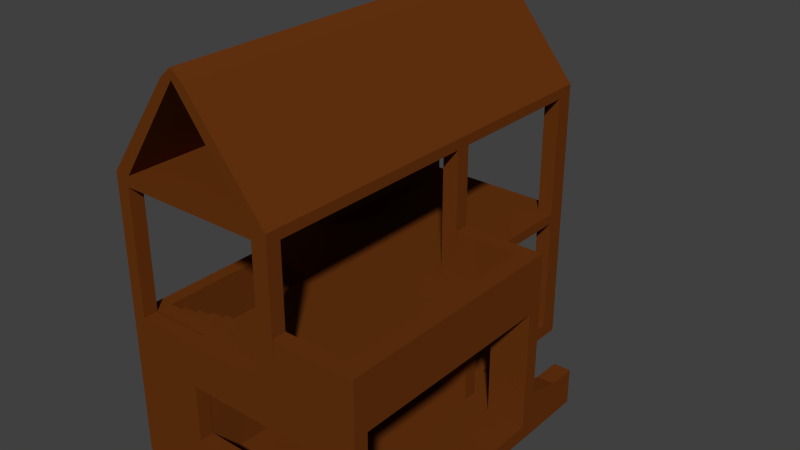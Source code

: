 # Source: house.blend  (saved by Blender 2.76.0; exported with 4.5.12 LTS)
import bpy
from mathutils import Matrix  # noqa: F401  (used for matrix-valued properties, if any)

bpy.ops.wm.read_factory_settings(use_empty=True)
scene = bpy.context.scene
scene.name = 'Scene'

# ---- collections
col_collection_1 = bpy.data.collections.new('Collection 1'); scene.collection.children.link(col_collection_1)

# ---- materials (node trees are filled in below, after node groups)
mat_material = bpy.data.materials.new('Material')
mat_material.alpha_threshold = 0.0
mat_material.use_transparent_shadow = False
mat_material.diffuse_color = (0.1376, 0.03494, 0.005638, 1.0)
mat_material.roughness = 0.5
mat_material.specular_intensity = 0.2833
mat_material.line_color = (0.0, 0.0, 0.0, 1.0)

# ---- material node trees

# ---- world
world_world = bpy.data.worlds.new('World'); scene.world = world_world
world_world.color = (0.05088, 0.05088, 0.05088)
world_world.use_sun_shadow = False
world_world.sun_shadow_jitter_overblur = 0.0
world_world.cycles.sampling_method = 'MANUAL'
world_world.cycles.sample_map_resolution = 256

# ---- meshes
me_cube_001 = bpy.data.meshes.new('Cube.001')
me_cube_001.from_pydata([(-4.484, -5.011, -1.0), (-4.484, -5.011, 4.54), (-4.484, 4.177, -1.0), (-4.484, 4.177, 4.54), (5.075, -5.011, -1.0), (5.075, -5.011, 4.54), (5.075, 4.177, -1.0), (5.075, 4.177, 4.54), (-4.484, -5.011, -0.447), (-4.484, 4.177, -0.447), (5.075, 4.177, -0.447), (5.075, -5.011, -0.447), (-4.484, -5.011, 4.142), (-4.484, 4.177, 4.142), (5.075, 4.177, 4.142), (5.075, -5.011, 4.142), (5.075, -4.474, 4.142), (5.075, -4.474, -0.447), (5.075, 3.624, -0.447), (5.075, 3.624, 4.142), (4.409, 4.177, 4.142), (4.409, 4.177, -0.447), (-3.984, 4.177, -0.447), (-3.984, 4.177, 4.142), (-4.484, 3.624, -0.447), (-4.484, 3.624, 4.142), (-4.484, -4.474, -0.447), (-4.484, -4.474, 4.142), (-3.984, -5.011, -0.447), (-3.984, -5.011, 4.142), (4.409, -5.011, -0.447), (4.409, -5.011, 4.142), (4.409, 3.624, 4.14), (4.409, -4.474, 4.14), (4.409, -4.474, -0.4454), (4.409, 3.624, -0.4454), (-3.984, 3.624, 4.14), (-3.984, 3.624, -0.4454), (-3.984, -4.474, 4.14), (-3.984, -4.474, -0.4454), (1.976, 4.177, 4.537), (1.976, 4.177, 4.142), (1.976, 4.177, -0.447), (1.976, 4.177, -1.0), (1.976, 3.624, 4.14), (1.976, 3.624, -0.4454), (1.374, 4.177, -0.447), (1.374, 3.624, -0.4454), (1.374, 4.177, 4.142), (1.374, 3.624, 4.14), (-4.484, 10.37, -0.447), (-4.484, 10.37, -1.0), (1.976, 10.37, -1.0), (-3.984, 10.37, -0.447), (-4.484, 10.37, 4.54), (-4.484, 10.37, 4.142), (-3.984, 10.37, 4.142), (1.374, 10.37, -0.447), (1.374, 10.37, 4.142), (1.976, 10.37, 4.54), (1.976, 10.37, 4.142), (1.976, 10.37, -0.447), (1.976, 9.667, -0.447), (1.374, 9.667, -0.447), (-4.484, 9.667, -0.447), (-3.984, 9.667, -0.447), (1.374, 9.667, 4.142), (1.976, 9.667, 4.142), (-3.984, 9.667, 4.142), (-4.484, 9.667, 4.142), (-4.484, -5.011, 9.567), (-4.484, 4.177, 9.567), (-3.984, -5.011, 4.537), (4.409, -5.011, 4.537), (-4.484, -5.011, 9.18), (-4.484, 4.177, 9.18), (5.075, -4.474, 4.54), (5.075, 3.624, 4.54), (1.976, -5.011, 4.537), (4.409, 4.177, 4.537), (-3.984, 4.177, 4.537), (-3.984, 4.177, 9.18), (-4.484, 3.624, 4.537), (-4.484, 3.624, 9.18), (-4.484, -4.474, 4.537), (-4.484, -4.474, 9.18), (-4.484, 3.624, 4.142), (-3.984, -5.011, 9.18), (1.374, -5.011, 9.18), (1.374, -4.474, 9.178), (4.409, -4.474, 4.537), (4.409, 3.624, 4.537), (-3.984, 3.624, 9.178), (1.374, -4.474, 4.537), (-3.984, 3.624, 4.537), (-3.984, -4.474, 9.178), (-3.984, 3.624, 9.178), (-3.984, -4.474, 4.537), (1.374, -5.011, 4.537), (-3.984, -4.474, 9.178), (1.976, 4.177, 9.567), (1.976, 4.177, 9.18), (1.374, 4.177, 4.537), (1.976, 3.624, 9.178), (1.976, 3.624, 4.537), (1.374, 3.624, 4.537), (1.976, -4.474, 4.537), (1.374, 4.177, 9.18), (1.374, 3.624, 9.178), (-4.484, 4.908, 4.537), (1.976, 5.069, 4.537), (4.409, 4.177, 4.142), (-4.484, 10.37, 9.567), (-4.484, 10.37, 9.18), (-3.984, 10.37, 9.18), (1.374, 10.37, 9.18), (1.976, 10.37, 9.567), (1.976, 10.37, 9.18), (1.374, 10.37, 4.537), (1.976, 9.667, 4.537), (-3.984, 10.37, 4.537), (-4.484, 9.667, 4.537), (1.374, 9.667, 4.537), (-4.484, 9.667, 9.18), (-3.984, 9.667, 9.18), (1.976, 9.667, 9.18), (1.374, 9.667, 9.18), (-3.984, 9.667, 4.537), (-4.484, 6.262, 9.18), (-4.484, 6.262, 8.061), (-4.484, 6.262, 6.099), (-4.484, 7.84, 6.099), (-3.984, 7.84, 9.18), (-4.484, 7.84, 8.061), (-3.984, 7.84, 8.061), (-3.984, 7.84, 6.099), (-3.984, 6.262, 6.099), (-3.984, 6.262, 8.061), (-1.743, -4.489, 4.14), (-1.724, -4.473, 2.884), (-1.724, -4.473, 0.746), (3.055, -4.473, 0.746), (-1.556, -5.011, 4.142), (3.055, -4.473, 2.884), (-1.724, -5.012, 2.884), (3.055, -5.012, 2.884), (3.055, -5.012, 0.746), (-1.724, -5.012, 0.746), (5.075, 5.474, -0.447), (5.075, 5.474, -1.0), (4.409, 5.474, -0.447), (1.976, 5.474, -0.447), (1.976, 5.474, -1.0), (4.409, 5.474, -1.0), (5.075, 6.564, -0.447), (5.075, 6.564, -1.0), (4.409, 6.564, -0.447), (4.409, 6.564, -1.0), (5.075, 4.177, 0.7662), (4.409, 4.177, 0.7662), (5.075, 5.474, 0.3832), (4.409, 5.474, 0.3832), (5.075, 6.564, 0.3832), (4.409, 6.564, 0.3832), (4.409, 5.474, -0.6356), (1.976, 5.474, -0.631), (4.409, 6.054, -1.0), (1.976, 6.054, -1.0), (1.976, 6.054, -0.631), (4.409, 6.054, -0.6356), (4.409, 6.054, -0.801), (1.976, 6.054, -0.801), (4.409, 6.054, -1.0), (1.976, 6.054, -1.0), (1.976, 6.054, -0.801), (4.409, 6.054, -0.801), (4.409, 6.553, -1.0), (1.976, 6.553, -1.0), (1.976, 6.553, -0.801), (4.409, 6.553, -0.801), (3.574, 4.177, -0.447), (2.57, 4.177, -0.447), (3.574, 3.624, -0.4454), (2.57, 3.624, -0.4454), (3.574, 4.177, 2.853), (2.57, 4.177, 2.853), (2.57, 3.624, 2.853), (3.574, 3.624, 2.853), (-3.984, 0.8525, 4.14), (-1.743, -4.474, 4.537), (-3.984, 2.452, 0.02473), (-3.984, 3.117, -0.4687), (-3.984, 3.117, 0.02473), (-1.743, 2.452, -0.4687), (-1.743, 2.452, 0.02473), (-1.743, 3.117, -0.4687), (-1.743, 3.117, 0.02473), (-3.984, 0.8525, 4.537), (-1.743, 0.8525, 4.14), (-3.984, 2.452, -0.4687), (-1.743, 0.8525, 4.537), (-3.984, 1.874, -0.4687), (-1.743, 1.874, 0.02473), (-1.743, 1.874, -0.4687), (-3.984, 1.297, -0.4687), (-1.743, 1.297, 0.02473), (-1.743, 1.297, -0.4687), (-3.984, 0.7189, -0.4687), (-1.743, 0.7189, 0.02473), (-1.743, 0.7189, -0.4687), (-3.984, 0.1411, -0.4687), (-1.743, 0.1411, 0.02473), (-1.743, 0.1411, -0.4687), (-3.984, -0.4367, -0.4687), (-1.743, -0.4367, 0.02473), (-1.743, -0.4367, -0.4687), (-3.984, -1.014, -0.4687), (-1.743, -1.014, 0.02473), (-1.743, -1.014, -0.4687), (-3.984, -1.592, -0.4687), (-1.743, -1.592, 0.02473), (-1.743, -1.592, -0.4687), (-3.984, -2.17, -0.4687), (-1.743, -2.17, 0.02473), (-1.743, -2.17, -0.4687), (-3.984, -2.748, -0.4687), (-1.743, -2.748, 0.02473), (-1.743, -2.748, -0.4687), (-3.984, -3.326, -0.4687), (-1.743, -3.326, 0.02473), (-1.743, -3.326, -0.4687), (-3.984, -3.903, -0.4687), (-1.743, -3.903, 0.02473), (-1.743, -3.903, -0.4687), (-3.984, -4.481, -0.4687), (-3.984, -4.481, 0.02473), (-1.743, -4.481, 0.02473), (-1.743, -4.481, -0.4687), (-1.743, 2.452, 0.399), (-3.984, 2.452, 0.399), (-1.743, 1.874, 0.399), (-3.984, 1.874, 0.399), (-1.743, 1.297, 0.399), (-1.743, 0.7189, 0.399), (-1.743, 0.1411, 0.399), (-1.743, -0.4367, 0.399), (-1.743, -1.014, 0.399), (-1.743, -1.592, 0.399), (-1.743, -2.17, 0.399), (-1.743, -2.748, 0.399), (-1.743, -3.326, 0.399), (-1.743, -3.903, 0.399), (-1.743, -4.481, 0.399), (-3.984, -4.481, 0.399), (-1.743, 1.874, 0.7734), (-3.984, 1.874, 0.7734), (-1.743, 1.297, 0.7734), (-3.984, 1.297, 0.7734), (-1.743, 0.7189, 0.7734), (-1.743, 0.1411, 0.7734), (-1.743, -0.4367, 0.7734), (-1.743, -1.014, 0.7734), (-1.743, -1.592, 0.7734), (-1.743, -2.17, 0.7734), (-1.743, -2.748, 0.7734), (-1.743, -3.326, 0.7734), (-1.743, -3.903, 0.7734), (-1.743, -4.481, 0.7734), (-3.984, -4.481, 0.7734), (-1.743, 1.297, 1.148), (-3.984, 1.297, 1.148), (-1.743, 0.7189, 1.148), (-3.984, 0.7189, 1.148), (-1.743, 0.1411, 1.148), (-1.743, -0.4367, 1.148), (-1.743, -1.014, 1.148), (-1.743, -1.592, 1.148), (-1.743, -2.17, 1.148), (-1.743, -2.748, 1.148), (-1.743, -3.326, 1.148), (-1.743, -3.903, 1.148), (-1.743, -4.481, 1.148), (-3.984, -4.481, 1.148), (-1.743, 0.7189, 1.522), (-3.984, 0.7189, 1.522), (-1.743, 0.1411, 1.522), (-3.984, 0.1411, 1.522), (-1.743, -0.4367, 1.522), (-1.743, -1.014, 1.522), (-1.743, -1.592, 1.522), (-1.743, -2.17, 1.522), (-1.743, -2.748, 1.522), (-1.743, -3.326, 1.522), (-1.743, -3.903, 1.522), (-1.743, -4.481, 1.522), (-3.984, -4.481, 1.522), (-1.743, 0.1411, 1.896), (-3.984, 0.1411, 1.896), (-1.743, -0.4367, 1.896), (-3.984, -0.4367, 1.896), (-1.743, -1.014, 1.896), (-1.743, -1.592, 1.896), (-1.743, -2.17, 1.896), (-1.743, -2.748, 1.896), (-1.743, -3.326, 1.896), (-1.743, -3.903, 1.896), (-1.743, -4.481, 1.896), (-3.984, -4.481, 1.896), (-1.743, -0.4367, 2.271), (-3.984, -0.4367, 2.271), (-1.743, -1.014, 2.271), (-3.984, -1.014, 2.271), (-1.743, -1.592, 2.271), (-1.743, -2.17, 2.271), (-1.743, -2.748, 2.271), (-1.743, -3.326, 2.271), (-1.743, -3.903, 2.271), (-1.743, -4.481, 2.271), (-3.984, -4.481, 2.271), (-1.743, -1.014, 2.645), (-3.984, -1.014, 2.645), (-1.743, -1.592, 2.645), (-3.984, -1.592, 2.645), (-1.743, -2.17, 2.645), (-1.743, -2.748, 2.645), (-1.743, -3.326, 2.645), (-1.743, -3.903, 2.645), (-1.743, -4.481, 2.645), (-3.984, -4.481, 2.645), (-1.743, -1.592, 3.019), (-3.984, -1.592, 3.019), (-1.743, -2.17, 3.019), (-3.984, -2.17, 3.019), (-1.743, -2.748, 3.019), (-1.743, -3.326, 3.019), (-1.743, -3.903, 3.019), (-1.743, -4.481, 3.019), (-3.984, -4.481, 3.019), (-1.743, -2.17, 3.394), (-3.984, -2.17, 3.394), (-1.743, -2.748, 3.394), (-3.984, -2.748, 3.394), (-1.743, -3.326, 3.394), (-1.743, -3.903, 3.394), (-1.743, -4.481, 3.394), (-3.984, -4.481, 3.394), (-1.743, -2.748, 3.768), (-3.984, -2.748, 3.768), (-1.743, -3.326, 3.768), (-3.984, -3.326, 3.768), (-1.743, -3.903, 3.768), (-1.743, -4.481, 3.768), (-3.984, -4.481, 3.768), (-1.743, -3.326, 4.142), (-3.984, -3.326, 4.142), (-1.743, -3.903, 4.142), (-3.984, -3.903, 4.142), (-1.743, -4.481, 4.142), (-3.984, -4.481, 4.142), (-1.743, -3.903, 4.537), (-3.984, -3.903, 4.537), (-1.743, -4.481, 4.537), (-3.984, -4.481, 4.537), (1.976, -5.011, 9.567), (1.976, -5.011, 9.18), (1.976, -4.474, 9.178), (5.07, -5.011, 6.198), (5.07, -4.474, 6.198), (4.404, -5.011, 6.195), (5.07, 3.624, 6.198), (5.07, 4.177, 6.198), (4.404, 3.624, 6.195), (4.404, -4.474, 6.195), (4.404, 4.177, 6.195), (1.971, 3.624, 6.195), (1.971, -4.474, 6.195), (1.971, -5.011, 6.195), (1.971, 4.177, 6.195), (1.354, 4.177, 9.567), (1.354, 10.37, 9.567), (1.354, -5.011, 9.567), (-3.897, 10.37, 9.567), (-3.897, 4.177, 9.567), (-3.897, -5.011, 9.567), (-1.863, -5.011, 13.17), (-1.863, 4.177, 13.17), (-1.43, -5.011, 13.17), (-1.43, 4.177, 13.17), (-0.9625, 4.177, 13.17), (-1.43, 10.37, 13.17), (-0.9625, 10.37, 13.17), (-1.863, 10.37, 13.17), (-0.9625, -5.011, 13.17), (-1.421, -5.011, 13.54), (-1.421, 4.177, 13.54), (-1.421, 10.37, 13.54), (-4.484, 10.37, -0.447), (-4.484, 10.37, -1.0), (1.976, 10.37, -1.0), (-3.984, 10.37, -0.447), (-4.484, 10.37, 4.54), (-4.484, 10.37, 4.142), (-3.984, 10.37, 4.142), (1.374, 10.37, -0.447), (1.374, 10.37, 4.142), (1.976, 10.37, 4.54), (1.976, 10.37, 4.142), (1.976, 10.37, -0.447), (-4.484, 10.37, 9.567), (-4.484, 10.37, 9.18), (-3.984, 10.37, 9.18), (1.374, 10.37, 9.18), (1.976, 10.37, 9.567), (1.976, 10.37, 9.18), (1.374, 10.37, 4.537), (-3.984, 10.37, 4.537), (1.354, 10.37, 9.567), (-3.897, 10.37, 9.567), (-1.43, 10.37, 13.17), (-0.9625, 10.37, 13.17), (-1.863, 10.37, 13.17)], [], [(8, 26, 24, 9, 2, 0), (6, 43, 152, 153, 149), (10, 18, 17, 11, 4, 6), (11, 30, 28, 8, 0, 4), (0, 2, 43, 6, 4), (29, 12, 8, 28), (16, 15, 11, 17), (20, 14, 10, 21), (25, 13, 9, 24), (72, 97, 99, 87), (5, 73, 31, 15), (14, 19, 18, 10), (13, 23, 22, 9), (12, 27, 26, 8), (15, 31, 30, 11), (16, 33, 32, 19), (18, 35, 34, 17), (30, 34, 39, 28), (29, 38, 138, 33, 31, 142), (22, 37, 47, 46), (20, 41, 44, 32), (26, 24, 37, 39), (21, 180, 184, 185, 181, 42, 41, 20), (38, 138, 139, 140, 141, 34, 39), (101, 107, 126, 125), (18, 19, 32, 35), (35, 182, 183, 45, 47, 37, 39, 34), (48, 41, 42, 46), (46, 63, 57, 53, 65, 22), (43, 2, 51, 52), (48, 49, 36, 23), (42, 45, 183, 182, 35, 21, 180, 181), (44, 49, 47, 45), (49, 48, 46, 47), (41, 48, 66, 67), (42, 43, 52, 61, 62), (48, 23, 68, 56, 58, 66), (69, 121, 54, 55), (119, 67, 60, 59), (62, 67, 66, 63), (23, 13, 69, 68), (2, 9, 64, 50, 51), (75, 128, 129, 130, 131, 121, 3), (42, 62, 63, 46), (9, 22, 65, 64), (61, 60, 67, 62), (53, 56, 68, 65), (65, 68, 69, 64), (64, 69, 55, 50), (63, 66, 58, 57), (71, 70, 384, 385), (98, 93, 189, 97, 72), (77, 76, 16, 19), (76, 5, 15, 16), (70, 71, 75, 83, 85, 74), (363, 380, 383, 70, 74, 87, 88, 364), (7, 77, 19, 14), (72, 1, 12, 29), (73, 78, 98, 72, 29, 142, 31), (7, 79, 373, 370), (91, 90, 372, 371), (83, 96, 95, 85), (84, 97, 197, 94, 82), (87, 99, 89, 88), (80, 81, 96, 94), (82, 94, 96, 83), (84, 85, 99, 97), (84, 82, 86, 27), (91, 104, 105, 94, 197, 200, 189, 93, 106, 90), (108, 107, 102, 105), (101, 103, 104, 40), (107, 108, 92, 81), (80, 94, 105, 102), (99, 96, 103, 365, 89), (5, 76, 367, 366), (102, 40, 110), (103, 108, 105, 104), (107, 101, 40, 102), (79, 40, 377, 373), (83, 75, 3, 82), (107, 81, 132, 124, 114, 115, 126), (3, 80, 109), (120, 114, 124, 127), (76, 77, 369, 367), (74, 85, 84, 1), (1, 84, 27, 12), (82, 3, 13, 25, 86), (87, 74, 1, 72), (40, 79, 111, 41), (79, 7, 14, 20, 111), (37, 36, 188, 38, 39), (36, 25, 27, 38, 188), (25, 24, 26, 27), (100, 101, 125, 117, 116), (81, 75, 128, 123, 124, 132), (75, 71, 112, 113, 123, 128), (40, 41, 67, 119, 110), (13, 3, 109, 121, 69), (80, 102, 110, 119, 122, 118, 120, 127, 121, 109), (59, 117, 125, 119), (119, 125, 126, 122), (122, 126, 115, 118), (80, 127, 124, 132, 134, 135, 136), (121, 123, 113, 54), (137, 136, 130, 129), (3, 121, 127, 80), (136, 135, 131, 130), (128, 123, 121, 131, 133, 129), (81, 80, 136, 137, 134, 132), (137, 129, 133, 134), (134, 133, 131, 135), (30, 31, 142, 144, 145, 146), (20, 32, 44, 41, 111), (28, 30, 146, 147, 144, 142, 29), (140, 147, 146, 141), (143, 141, 146, 145), (139, 143, 145, 144), (140, 139, 144, 147), (148, 149, 155, 154), (10, 6, 149, 148), (43, 42, 151, 165, 152), (21, 10, 158, 159), (42, 181, 180, 21, 150, 151), (165, 151, 150, 164), (157, 156, 154, 155), (153, 164, 150, 156, 157), (148, 154, 162, 160), (149, 153, 157, 155), (159, 158, 160, 161), (161, 160, 162, 163), (154, 156, 163, 162), (150, 21, 159, 161), (156, 150, 161, 163), (10, 148, 160, 158), (164, 153, 166, 170, 169), (171, 168, 169, 170), (153, 152, 167, 166), (165, 164, 169, 168), (152, 165, 168, 171, 167), (167, 171, 174, 173), (174, 175, 179, 178), (171, 170, 175, 174), (170, 166, 172, 175), (166, 167, 173, 172), (177, 178, 179, 176), (173, 174, 178, 177), (175, 172, 176, 179), (172, 173, 177, 176), (22, 23, 36, 37), (185, 184, 187, 186), (185, 186, 183, 181), (25, 36, 188, 38, 27, 86), (184, 180, 182, 187), (38, 97, 189, 138), (16, 17, 34, 33), (138, 33, 34, 141, 143, 139), (32, 44, 45, 183, 186, 187, 182, 35), (200, 198, 138, 189), (200, 197, 188, 198), (33, 138, 198, 188, 36, 49, 44, 32), (192, 196, 195, 191), (196, 194, 193, 195), (199, 191, 195, 193), (194, 196, 192, 190), (201, 203, 206, 204), (193, 194, 202, 203), (199, 193, 203, 201), (206, 205, 208, 209), (203, 202, 205, 206), (220, 217, 246, 247), (235, 236, 252, 253), (204, 206, 209, 207), (210, 212, 215, 213), (207, 209, 212, 210), (209, 208, 211, 212), (214, 211, 244, 245), (212, 211, 214, 215), (217, 214, 245, 246), (213, 215, 218, 216), (215, 214, 217, 218), (219, 221, 224, 222), (216, 218, 221, 219), (218, 217, 220, 221), (221, 220, 223, 224), (222, 224, 227, 225), (224, 223, 226, 227), (228, 230, 233, 231), (225, 227, 230, 228), (227, 226, 229, 230), (211, 208, 243, 244), (230, 229, 232, 233), (205, 202, 240, 242), (236, 235, 234, 237), (231, 233, 237, 234), (233, 232, 236, 237), (238, 239, 241, 240), (246, 245, 260, 261), (251, 250, 265, 266), (240, 241, 255, 254), (248, 247, 262, 263), (243, 242, 256, 258), (250, 249, 264, 265), (226, 223, 248, 249), (223, 220, 247, 248), (236, 232, 251, 252), (232, 229, 250, 251), (229, 226, 249, 250), (202, 194, 238, 240), (208, 205, 242, 243), (194, 190, 239, 238), (254, 255, 257, 256), (264, 263, 277, 278), (259, 258, 271, 273), (268, 267, 281, 282), (256, 257, 270, 269), (261, 260, 274, 275), (266, 265, 279, 280), (253, 252, 267, 268), (244, 243, 258, 259), (249, 248, 263, 264), (242, 240, 254, 256), (247, 246, 261, 262), (252, 251, 266, 267), (245, 244, 259, 260), (273, 271, 283, 285), (269, 270, 272, 271), (282, 281, 294, 295), (275, 274, 287, 288), (280, 279, 292, 293), (262, 261, 275, 276), (267, 266, 280, 281), (260, 259, 273, 274), (265, 264, 278, 279), (258, 256, 269, 271), (263, 262, 276, 277), (283, 284, 286, 285), (292, 291, 303, 304), (287, 285, 296, 298), (294, 293, 305, 306), (289, 288, 300, 301), (278, 277, 290, 291), (276, 275, 288, 289), (281, 280, 293, 294), (274, 273, 285, 287), (271, 272, 284, 283), (279, 278, 291, 292), (277, 276, 289, 290), (304, 303, 314, 315), (296, 297, 299, 298), (306, 305, 316, 317), (301, 300, 310, 312), (298, 299, 309, 308), (290, 289, 301, 302), (293, 292, 304, 305), (285, 286, 297, 296), (288, 287, 298, 300), (295, 294, 306, 307), (291, 290, 302, 303), (308, 309, 311, 310), (314, 313, 323, 324), (318, 317, 327, 328), (316, 315, 325, 326), (302, 301, 312, 313), (305, 304, 315, 316), (300, 298, 308, 310), (307, 306, 317, 318), (303, 302, 313, 314), (319, 320, 322, 321), (328, 327, 336, 337), (324, 323, 331, 333), (325, 324, 333, 334), (323, 321, 329, 331), (312, 310, 319, 321), (317, 316, 326, 327), (315, 314, 324, 325), (313, 312, 321, 323), (310, 311, 320, 319), (336, 335, 343, 344), (329, 330, 332, 331), (331, 332, 339, 338), (335, 334, 342, 343), (326, 325, 334, 335), (327, 326, 335, 336), (321, 322, 330, 329), (338, 339, 341, 340), (340, 341, 347, 346), (344, 343, 350, 351), (334, 333, 340, 342), (333, 331, 338, 340), (337, 336, 344, 345), (346, 347, 349, 348), (350, 348, 353, 355), (352, 351, 357, 358), (345, 344, 351, 352), (343, 342, 348, 350), (342, 340, 346, 348), (353, 354, 356, 355), (348, 349, 354, 353), (351, 350, 355, 357), (359, 360, 362, 361), (355, 356, 360, 359), (357, 355, 359, 361), (358, 357, 361, 362), (188, 197, 360, 356), (101, 100, 363, 364, 365, 103), (88, 98, 78, 364), (364, 78, 106, 365), (365, 106, 93, 89), (89, 93, 98, 88), (369, 371, 372, 367), (369, 370, 373, 371), (367, 372, 368, 366), (377, 374, 371, 373), (368, 372, 375, 376), (90, 106, 375, 372), (77, 7, 370, 369), (106, 78, 376, 375), (104, 91, 371, 374), (73, 5, 366, 368), (40, 104, 374, 377), (78, 73, 368, 376), (382, 378, 379, 381), (380, 378, 382, 383), (392, 388, 394, 393), (386, 392, 393), (100, 116, 390, 388), (379, 378, 387, 389), (70, 383, 386, 384), (363, 100, 388, 392), (112, 71, 385, 391), (382, 381, 389, 387), (389, 387, 394, 395), (385, 384, 393, 394), (389, 391, 395), (378, 380, 386, 387), (380, 363, 392, 386), (391, 385, 394, 395), (388, 390, 395, 394), (386, 387, 394, 393), (390, 389, 395), (384, 386, 393), (383, 382, 387, 386), (409, 408, 417, 416, 412, 413, 411, 410), (414, 405, 406, 404), (396, 399, 403, 407, 398, 397), (396, 401, 402, 399), (403, 404, 406, 407), (400, 415, 402, 401), (415, 414, 404, 402), (400, 409, 410, 415), (414, 411, 413, 405), (412, 416, 418, 419), (417, 408, 420, 418)])
_uv = me_cube_001.uv_layers.new(name='UVMap')
_uv.uv.foreach_set('vector', [0.3083, 0.9262, 0.3431, 0.9263, 0.8946, 0.9297, 0.9309, 0.9314, 0.9309, 0.9886, 0.3082, 0.9835, 0.0, 0.0, 0.0, 0.0, 0.0, 0.0, 0.0, 0.0, 0.0, 0.0, 0.7937, 0.04784, 0.746, 0.04784, 0.04646, 0.04784, 7.967e-05, 0.04784, 7.971e-05, 8.066e-05, 0.7937, 7.93e-05, 0.6746, 0.0391, 0.6275, 0.0391, 0.03533, 0.0391, 8.421e-05, 0.0391, 8.4e-05, 8.471e-05, 0.6746, 8.212e-05, 0.0, 0.0, 0.0, 0.0, 0.0, 0.0, 0.0, 0.0, 0.0, 0.0, 0.03533, 0.3629, 8.555e-05, 0.3629, 8.421e-05, 0.0391, 0.03533, 0.0391, 0.04645, 0.4442, 7.884e-05, 0.4442, 7.967e-05, 0.04784, 0.04646, 0.04784, 0.6173, 0.6532, 0.6173, 0.7965, 0.0001136, 0.7965, 0.0001134, 0.6532, 0.8946, 0.4351, 0.9309, 0.4351, 0.9309, 0.9314, 0.8946, 0.9297, 0.0, 0.0, 0.0, 0.0, 0.0, 0.0, 0.0, 0.0, 0.6746, 0.391, 0.6275, 0.3908, 0.6275, 0.3629, 0.6746, 0.3629, 0.7937, 0.4442, 0.746, 0.4442, 0.746, 0.04784, 0.7937, 0.04784, 0.0, 0.0, 0.0, 0.0, 0.0, 0.0, 0.0, 0.0, 0.3088, 0.4351, 0.3442, 0.4351, 0.3431, 0.9263, 0.3083, 0.9262, 0.6746, 0.3629, 0.6275, 0.3629, 0.6275, 0.0391, 0.6746, 0.0391, 0.0, 0.0, 0.0, 0.0, 0.0, 0.0, 0.0, 0.0, 0.6879, 0.9839, 0.6373, 0.9839, 0.6373, 8.306e-05, 0.6879, 8.306e-05, 0.0, 0.0, 0.0, 0.0, 0.0, 0.0, 0.0, 0.0, 0.0, 0.0, 0.0, 0.0, 0.0, 0.0, 0.0, 0.0, 0.0, 0.0, 0.0, 0.0, 0.4967, 0.918, 0.4967, 0.9999, 7.05e-05, 0.9999, 7.055e-05, 0.918, 0.0, 0.0, 0.0, 0.0, 0.0, 0.0, 0.0, 0.0, 0.0, 0.0, 0.0, 0.0, 0.0, 0.0, 0.0, 0.0, 0.0001134, 0.6532, 0.000113, 0.4735, 0.444, 0.4735, 0.444, 0.2574, 0.0001135, 0.2574, 0.0001133, 0.1296, 0.6173, 0.1296, 0.6173, 0.6532, 0.00026, 0.9999, 0.0002453, 0.7525, 0.1389, 0.7504, 0.3749, 0.7504, 0.3749, 0.223, 0.5063, 0.07361, 0.5064, 0.9999, 0.04456, 0.9594, 0.04456, 0.911, 0.4863, 0.911, 0.4863, 0.9594, 0.801, 0.006885, 0.801, 0.9999, 0.6568, 0.9995, 0.6568, 0.00724, 0.6373, 0.9839, 0.5739, 0.9839, 0.0001672, 0.9999, 0.0001032, 0.9959, 8.293e-05, 0.9919, 8.596e-05, 0.9839, 8.603e-05, 8.293e-05, 0.6373, 8.306e-05, 0.6173, 0.000113, 0.6173, 0.1296, 0.0001133, 0.1296, 0.000113, 0.0001162, 7.055e-05, 0.918, 7.047e-05, 0.1038, 7.05e-05, 7.058e-05, 0.4967, 7.047e-05, 0.4967, 0.1038, 0.4967, 0.918, 0.0, 0.0, 0.0, 0.0, 0.0, 0.0, 0.0, 0.0, 0.0, 0.0, 0.0, 0.0, 0.0, 0.0, 0.0, 0.0, 4.764e-05, 0.227, 4.764e-05, 4.776e-05, 0.2441, 4.77e-05, 0.6568, 4.765e-05, 1.0, 4.764e-05, 1.0, 0.227, 0.6568, 0.227, 0.2441, 0.227, 0.1303, 0.9995, 8.949e-05, 0.9995, 0.0001094, 0.007227, 0.1303, 0.007229, 0.0, 0.0, 0.0, 0.0, 0.0, 0.0, 0.0, 0.0, 0.0, 0.0, 0.0, 0.0, 0.0, 0.0, 0.0, 0.0, 0.0, 0.0, 0.0, 0.0, 0.0, 0.0, 0.0, 0.0, 0.0, 0.0, 0.0, 0.0, 0.0, 0.0, 0.0, 0.0, 0.0, 0.0, 0.0, 0.0, 0.0, 0.0, 0.8869, 0.06439, 0.8869, 0.0006158, 0.9999, 9.459e-05, 0.9999, 0.06439, 0.0, 0.0, 0.0, 0.0, 0.0, 0.0, 0.0, 0.0, 0.0, 0.0, 0.0, 0.0, 0.0, 0.0, 0.0, 0.0, 0.0, 0.0, 0.0, 0.0, 0.0, 0.0, 0.0, 0.0, 9.836e-05, 0.8949, 9.851e-05, 0.8056, 0.8869, 0.8056, 0.9999, 0.8056, 0.9999, 0.8949, 0.08198, 8.297e-05, 0.3913, 8.297e-05, 0.3913, 0.166, 0.3913, 0.4569, 0.6253, 0.4569, 0.8962, 0.6886, 0.08198, 0.6881, 9.786e-05, 0.918, 9.786e-05, 0.1039, 0.08934, 0.1039, 0.08935, 0.918, 0.958, 0.918, 0.8839, 0.918, 0.8839, 0.1039, 0.958, 0.1039, 0.0, 0.0, 0.0, 0.0, 0.0, 0.0, 0.0, 0.0, 0.0, 0.0, 0.0, 0.0, 0.0, 0.0, 0.0, 0.0, 0.0, 0.0, 0.0, 0.0, 0.0, 0.0, 0.0, 0.0, 0.8869, 0.8056, 0.8869, 0.06439, 0.9999, 0.06439, 0.9999, 0.8056, 0.0, 0.0, 0.0, 0.0, 0.0, 0.0, 0.0, 0.0, 0.5975, 0.5922, 0.0001088, 0.5922, 0.0001088, 0.3026, 0.5975, 0.3026, 7.603e-05, 0.1974, 0.03498, 0.1974, 0.03499, 0.4, 0.03499, 0.5458, 7.703e-05, 0.5458, 0.746, 0.4786, 0.04645, 0.4786, 0.04645, 0.4442, 0.746, 0.4442, 0.04645, 0.4786, 7.884e-05, 0.4786, 7.884e-05, 0.4442, 0.04645, 0.4442, 0.9943, 6.471e-05, 0.9961, 0.2914, 0.9881, 0.2916, 0.9878, 0.2803, 0.9827, 0.1138, 0.982, 0.0001386, 0.4559, 0.7457, 0.412, 0.7457, 0.04148, 0.7457, 8.32e-05, 0.7457, 8.313e-05, 0.7184, 0.03532, 0.7184, 0.4134, 0.7184, 0.4559, 0.7184, 0.7937, 0.4786, 0.746, 0.4786, 0.746, 0.4442, 0.7937, 0.4442, 0.03533, 0.3908, 8.569e-05, 0.391, 8.555e-05, 0.3629, 0.03533, 0.3629, 0.6275, 0.3908, 0.4559, 0.3908, 0.4134, 0.3908, 0.03533, 0.3908, 0.03533, 0.3629, 0.2067, 0.3629, 0.6275, 0.3629, 0.6708, 0.7966, 0.6705, 0.6529, 0.8941, 0.654, 0.8941, 0.7976, 0.8123, 0.1285, 0.1877, 0.1285, 0.1877, 0.000581, 0.8123, 0.0005811, 0.6517, 0.9597, 0.6517, 0.9999, 0.0001249, 0.9999, 0.0001249, 0.9597, 0.03498, 0.5783, 0.03498, 0.5458, 0.3813, 0.5458, 0.5616, 0.5458, 0.5616, 0.5783, 0.0001249, 0.000125, 0.04332, 0.0001249, 0.04332, 0.4312, 0.0001253, 0.4312, 0.08198, 8.297e-05, 0.08198, 0.6886, 8.297e-05, 0.6884, 8.301e-05, 8.297e-05, 0.000378, 3.285e-05, 0.1079, 7.013e-05, 0.1076, 0.9996, 3.285e-05, 1.0, 0.1076, 3.28e-05, 0.1076, 1.0, 3.285e-05, 0.9996, 3.28e-05, 3.28e-05, 0.3437, 0.3922, 0.8946, 0.3922, 0.8946, 0.4351, 0.3442, 0.4351, 0.5615, 7.603e-05, 0.5616, 0.1583, 0.5616, 0.1974, 0.5616, 0.5458, 0.3813, 0.5458, 0.3813, 0.4, 0.03499, 0.4, 0.03498, 0.1974, 0.03498, 0.1583, 0.03498, 7.712e-05, 0.119, 0.9996, 4.985e-05, 1.0, 4.985e-05, 4.985e-05, 0.119, 4.985e-05, 0.0, 0.0, 0.0, 0.0, 0.0, 0.0, 0.0, 0.0, 0.04456, 0.911, 0.0001249, 0.911, 0.0001251, 0.4799, 0.04456, 0.4799, 0.5975, 0.5458, 0.5616, 0.5458, 0.5616, 0.1974, 0.5975, 0.1974, 0.04332, 0.0001249, 0.6949, 0.0001249, 0.6949, 0.4797, 0.04332, 0.4797, 0.04332, 0.4312, 7.884e-05, 0.4786, 0.04645, 0.4786, 0.04645, 0.6218, 7.893e-05, 0.6218, 0.5975, 0.1974, 0.5975, 0.1583, 0.6555, 0.1583, 0.2486, 0.9996, 0.119, 0.9996, 0.119, 4.985e-05, 0.2486, 4.985e-05, 0.8484, 0.1234, 0.8484, 0.253, 0.2235, 0.253, 0.2235, 0.1234, 0.6705, 0.6529, 0.6736, 0.1279, 0.8968, 0.1298, 0.8941, 0.654, 8.297e-05, 8.301e-05, 0.08198, 8.297e-05, 0.08198, 0.6881, 8.311e-05, 0.6886, 0.04456, 0.911, 0.04456, 0.4799, 0.3393, 0.4799, 0.4863, 0.4799, 0.5426, 0.4799, 0.5426, 0.911, 0.4863, 0.911, 0.0, 0.0, 0.0, 0.0, 0.0, 0.0, 0.9999, 8.297e-05, 0.9999, 0.6886, 0.8962, 0.6886, 0.8962, 8.304e-05, 0.04645, 0.4786, 0.746, 0.4786, 0.746, 0.6218, 0.04645, 0.6218, 0.982, 0.0001386, 0.9827, 0.1138, 6.471e-05, 0.1197, 6.478e-05, 0.006038, 0.3082, 0.3922, 0.3437, 0.3922, 0.3442, 0.4351, 0.3088, 0.4351, 0.8946, 0.3922, 0.9309, 0.3922, 0.9309, 0.4351, 0.8946, 0.4351, 0.8946, 0.4351, 0.03532, 0.7184, 8.313e-05, 0.7184, 8.212e-05, 0.391, 0.03532, 0.3908, 0.6736, 0.1279, 0.6705, 0.6529, 0.6173, 0.6517, 0.6205, 0.1271, 0.6705, 0.6529, 0.6708, 0.7966, 0.6173, 0.7965, 0.6173, 0.6532, 0.6173, 0.6517, 0.9361, 0.0002798, 0.9361, 0.5303, 0.6157, 0.5303, 8.869e-05, 0.5303, 8.897e-05, 0.00028, 0.0, 0.0, 0.0, 0.0, 0.0, 0.0, 0.0, 0.0, 0.0, 0.0, 0.8946, 0.4351, 0.8946, 0.9297, 0.3431, 0.9263, 0.3442, 0.4351, 0.0, 0.0, 0.0, 0.0, 0.0, 0.0, 0.0, 0.0, 0.0, 0.0, 0.0, 0.0, 0.0, 0.0, 0.0, 0.0, 0.0, 0.0, 0.0, 0.0, 0.0, 0.0, 0.9881, 0.2916, 0.9961, 0.2914, 0.9999, 0.4186, 0.992, 0.4189, 0.9915, 0.4045, 0.9894, 0.3345, 0.0, 0.0, 0.0, 0.0, 0.0, 0.0, 0.0, 0.0, 0.0, 0.0, 9.474e-05, 0.06439, 9.459e-05, 9.466e-05, 0.1182, 0.0006156, 0.8869, 0.0006158, 0.8869, 0.06439, 0.5975, 0.5458, 0.5975, 0.1974, 0.6555, 0.1583, 0.9544, 0.1583, 0.9544, 0.1974, 0.9999, 0.1974, 0.9999, 0.5458, 0.9544, 0.5458, 0.9544, 0.5783, 0.645, 0.5783, 0.0, 0.0, 0.0, 0.0, 0.0, 0.0, 0.0, 0.0, 0.0, 0.0, 0.0, 0.0, 0.0, 0.0, 0.0, 0.0, 0.0, 0.0, 0.0, 0.0, 0.0, 0.0, 0.0, 0.0, 0.08198, 8.297e-05, 0.8962, 8.304e-05, 0.8962, 0.6886, 0.6253, 0.6886, 0.6253, 0.5227, 0.6253, 0.2318, 0.3913, 0.2318, 0.8962, 0.6886, 0.8962, 8.308e-05, 0.9999, 8.304e-05, 0.9999, 0.6881, 3.133e-05, 0.6916, 3.133e-05, 0.3084, 0.09762, 0.3084, 0.09762, 0.6916, 0.0, 0.0, 0.0, 0.0, 0.0, 0.0, 0.0, 0.0, 3.133e-05, 0.3084, 3.124e-05, 3.124e-05, 0.09762, 3.124e-05, 0.09762, 0.3084, 0.3913, 8.297e-05, 0.8962, 8.308e-05, 0.8962, 0.6886, 0.6253, 0.4569, 0.6253, 0.166, 0.3913, 0.166, 0.08198, 0.6886, 0.08198, 8.297e-05, 0.3913, 0.2318, 0.3913, 0.5227, 0.6253, 0.5227, 0.6253, 0.6886, 3.133e-05, 0.6916, 0.09762, 0.6916, 0.09762, 1.0, 3.133e-05, 1.0, 0.2547, 0.9999, 5.095e-05, 0.9999, 5.046e-05, 5.046e-05, 0.2547, 5.046e-05, 0.6275, 0.0391, 0.6275, 0.3629, 0.2067, 0.3629, 0.1948, 0.2741, 0.532, 0.2741, 0.532, 0.1233, 0.0, 0.0, 0.0, 0.0, 0.0, 0.0, 0.0, 0.0, 0.0, 0.0, 0.03533, 0.0391, 0.6275, 0.0391, 0.532, 0.1233, 0.1948, 0.1233, 0.1948, 0.2741, 0.2067, 0.3629, 0.03533, 0.3629, 0.0, 0.0, 0.0, 0.0, 0.0, 0.0, 0.0, 0.0, 0.0, 0.0, 0.0, 0.0, 0.0, 0.0, 0.0, 0.0, 0.0, 0.0, 0.0, 0.0, 0.0, 0.0, 0.0, 0.0, 0.0, 0.0, 0.0, 0.0, 0.0, 0.0, 0.0, 0.0, 0.9058, 0.04784, 0.9058, 7.905e-05, 0.9999, 7.884e-05, 0.9999, 0.04784, 0.7937, 0.04784, 0.7937, 7.93e-05, 0.9058, 7.905e-05, 0.9058, 0.04784, 0.0, 0.0, 0.0, 0.0, 0.0, 0.0, 0.0, 0.0, 0.0, 0.0, 0.0, 0.0, 0.0, 0.0, 0.0, 0.0, 0.0, 0.0, 0.0001671, 0.0001672, 0.2442, 0.0001672, 0.6568, 0.0001671, 0.9998, 0.0001671, 0.9998, 0.5334, 0.0001672, 0.5334, 8.286e-05, 0.1576, 8.286e-05, 0.08205, 0.9999, 0.08205, 0.9999, 0.1595, 0.09179, 0.5099, 0.09179, 0.586, 0.0001046, 0.586, 0.0001046, 0.5099, 0.0, 0.0, 0.0, 0.0, 0.0, 0.0, 0.0, 0.0, 0.0, 0.0, 0.9058, 0.04784, 0.9999, 0.04784, 0.9999, 0.1196, 0.9058, 0.1196, 0.0, 0.0, 0.0, 0.0, 0.0, 0.0, 0.0, 0.0, 5.222e-05, 0.2728, 5.222e-05, 5.222e-05, 0.5539, 5.222e-05, 0.5539, 0.2728, 0.5539, 0.2728, 0.5539, 5.222e-05, 0.9999, 5.222e-05, 0.9999, 0.2728, 0.0001046, 0.586, 0.09179, 0.586, 0.09179, 0.7002, 0.0001046, 0.7002, 0.0, 0.0, 0.0, 0.0, 0.0, 0.0, 0.0, 0.0, 0.0, 0.0, 0.0, 0.0, 0.0, 0.0, 0.0, 0.0, 0.7937, 0.04784, 0.9058, 0.04784, 0.9058, 0.1196, 0.7937, 0.1526, 0.0, 0.0, 0.0, 0.0, 0.0, 0.0, 0.0, 0.0, 0.0, 0.0, 8.286e-05, 0.2295, 8.286e-05, 0.1597, 0.9999, 0.1616, 0.9999, 0.2295, 0.0, 0.0, 0.0, 0.0, 0.0, 0.0, 0.0, 0.0, 0.0001671, 0.5338, 0.9998, 0.5338, 0.9998, 0.7717, 0.0001672, 0.7717, 0.0, 0.0, 0.0, 0.0, 0.0, 0.0, 0.0, 0.0, 0.0, 0.0, 0.0, 0.0, 0.0, 0.0, 0.0, 0.0, 0.0, 0.0, 0.0001671, 0.7721, 0.9998, 0.7721, 0.9998, 0.9773, 0.0001671, 0.9773, 0.0, 0.0, 0.0, 0.0, 0.0, 0.0, 0.0, 0.0, 0.0, 0.0, 0.0, 0.0, 0.0, 0.0, 0.0, 0.0, 0.0, 0.0, 0.0, 0.0, 0.0, 0.0, 0.0, 0.0, 8.286e-05, 0.08188, 8.286e-05, 8.286e-05, 0.9999, 8.315e-05, 0.9999, 0.08188, 0.0, 0.0, 0.0, 0.0, 0.0, 0.0, 0.0, 0.0, 0.0, 0.0, 0.0, 0.0, 0.0, 0.0, 0.0, 0.0, 0.0, 0.0, 0.0, 0.0, 0.0, 0.0, 0.0, 0.0, 0.9999, 8.869e-05, 0.9999, 0.5305, 0.9361, 0.5303, 0.9361, 0.0002798, 0.0, 0.0, 0.0, 0.0, 0.0, 0.0, 0.0, 0.0, 0.0, 0.0, 0.0, 0.0, 0.0, 0.0, 0.0, 0.0, 0.0, 0.0, 0.0, 0.0, 0.0, 0.0, 0.0, 0.0, 0.0, 0.0, 0.0, 0.0, 0.0, 0.0, 0.0, 0.0, 0.0, 0.0, 0.0, 0.0, 0.0, 0.0, 0.0, 0.0, 0.0, 0.0, 0.0, 0.0, 7.116e-05, 7.121e-05, 0.5065, 7.116e-05, 0.5063, 0.07361, 0.0002537, 0.07361, 0.0002453, 0.7525, 0.0002537, 0.07361, 0.5063, 0.07361, 0.3749, 0.223, 0.1389, 0.223, 0.1389, 0.7504, 0.6568, 0.9995, 0.1303, 0.9995, 0.1303, 0.007229, 0.3935, 0.0003434, 0.4086, 8.949e-05, 0.4087, 0.004683, 0.3936, 0.004937, 0.6568, 0.00724, 0.0, 0.0, 0.0, 0.0, 0.0, 0.0, 0.0, 0.0, 0.0, 0.0, 0.0, 0.0, 0.0, 0.0, 0.0, 0.0, 0.0, 0.0, 0.0, 0.0, 0.0, 0.0, 0.0, 0.0, 0.0, 0.0, 0.0, 0.0, 0.0, 0.0, 0.0, 0.0, 0.0002689, 0.0002689, 0.4997, 0.0002689, 0.4997, 0.1102, 0.0002689, 0.1102, 0.9999, 0.06501, 0.9125, 0.06501, 0.9125, 7.789e-05, 0.9999, 7.789e-05, 0.0, 0.0, 0.0, 0.0, 0.0, 0.0, 0.0, 0.0, 0.4997, 0.0003314, 0.4997, 0.1484, 0.0003314, 0.1484, 0.0003314, 0.0003314, 0.0, 0.0, 0.0, 0.0, 0.0, 0.0, 0.0, 0.0, 0.9125, 7.789e-05, 0.9125, 0.06501, 0.8364, 0.06501, 0.8364, 7.789e-05, 0.0, 0.0, 0.0, 0.0, 0.0, 0.0, 0.0, 0.0, 0.7604, 7.789e-05, 0.7604, 0.06501, 0.6844, 0.06501, 0.6844, 7.792e-05, 0.8364, 7.789e-05, 0.8364, 0.06501, 0.7604, 0.06501, 0.7604, 7.789e-05, 0.3802, 0.06501, 0.4563, 0.06501, 0.4563, 0.1143, 0.3802, 0.1143, 0.0, 0.0, 0.0, 0.0, 0.0, 0.0, 0.0, 0.0, 0.0, 0.0, 0.0, 0.0, 0.0, 0.0, 0.0, 0.0, 0.0, 0.0, 0.0, 0.0, 0.0, 0.0, 0.0, 0.0, 0.0, 0.0, 0.0, 0.0, 0.0, 0.0, 0.0, 0.0, 0.6844, 7.792e-05, 0.6844, 0.06501, 0.6083, 0.06501, 0.6083, 7.792e-05, 0.5323, 0.06501, 0.6083, 0.06501, 0.6083, 0.1143, 0.5323, 0.1143, 0.6083, 7.792e-05, 0.6083, 0.06501, 0.5323, 0.06501, 0.5323, 7.795e-05, 0.4563, 0.06501, 0.5323, 0.06501, 0.5323, 0.1143, 0.4563, 0.1143, 0.0, 0.0, 0.0, 0.0, 0.0, 0.0, 0.0, 0.0, 0.5323, 7.795e-05, 0.5323, 0.06501, 0.4563, 0.06501, 0.4563, 7.795e-05, 0.0, 0.0, 0.0, 0.0, 0.0, 0.0, 0.0, 0.0, 0.0, 0.0, 0.0, 0.0, 0.0, 0.0, 0.0, 0.0, 0.4563, 7.795e-05, 0.4563, 0.06501, 0.3802, 0.06501, 0.3802, 7.798e-05, 0.3802, 7.798e-05, 0.3802, 0.06501, 0.3042, 0.06501, 0.3042, 7.798e-05, 0.0, 0.0, 0.0, 0.0, 0.0, 0.0, 0.0, 0.0, 0.3042, 7.798e-05, 0.3042, 0.06501, 0.2282, 0.06501, 0.2282, 7.798e-05, 0.0, 0.0, 0.0, 0.0, 0.0, 0.0, 0.0, 0.0, 0.0, 0.0, 0.0, 0.0, 0.0, 0.0, 0.0, 0.0, 0.2282, 7.798e-05, 0.2282, 0.06501, 0.1521, 0.06501, 0.1521, 7.798e-05, 0.6083, 0.06501, 0.6844, 0.06501, 0.6844, 0.1143, 0.6083, 0.1143, 0.1521, 7.798e-05, 0.1521, 0.06501, 0.07611, 0.06501, 0.07611, 7.795e-05, 0.7604, 0.06501, 0.8364, 0.06501, 0.8364, 0.1143, 0.7604, 0.1143, 0.0, 0.0, 0.0, 0.0, 0.0, 0.0, 0.0, 0.0, 0.0, 0.0, 0.0, 0.0, 0.0, 0.0, 0.0, 0.0, 0.07611, 7.795e-05, 0.07611, 0.06501, 7.801e-05, 0.06501, 7.808e-05, 7.789e-05, 0.4997, 0.5364, 0.0003314, 0.5364, 0.0003314, 0.4077, 0.4997, 0.4077, 0.4563, 0.1143, 0.5323, 0.1143, 0.5323, 0.1635, 0.4563, 0.1635, 0.07611, 0.1143, 0.1521, 0.1143, 0.1521, 0.1635, 0.07611, 0.1635, 0.4997, 0.6183, 0.0002689, 0.6183, 0.0002689, 0.5349, 0.4997, 0.5349, 0.3042, 0.1143, 0.3802, 0.1143, 0.3802, 0.1635, 0.3042, 0.1635, 0.6844, 0.1143, 0.7604, 0.1143, 0.7604, 0.1635, 0.6844, 0.1635, 0.1521, 0.1143, 0.2282, 0.1143, 0.2282, 0.1635, 0.1521, 0.1635, 0.2282, 0.06501, 0.3042, 0.06501, 0.3042, 0.1143, 0.2282, 0.1143, 0.3042, 0.06501, 0.3802, 0.06501, 0.3802, 0.1143, 0.3042, 0.1143, 7.801e-05, 0.06501, 0.07611, 0.06501, 0.07611, 0.1143, 7.801e-05, 0.1143, 0.07611, 0.06501, 0.1521, 0.06501, 0.1521, 0.1143, 0.07611, 0.1143, 0.1521, 0.06501, 0.2282, 0.06501, 0.2282, 0.1143, 0.1521, 0.1143, 0.8364, 0.06501, 0.9125, 0.06501, 0.9125, 0.1143, 0.8364, 0.1143, 0.6844, 0.06501, 0.7604, 0.06501, 0.7604, 0.1143, 0.6844, 0.1143, 0.4997, 0.4504, 0.0002689, 0.4504, 0.0002689, 0.367, 0.4997, 0.367, 0.4997, 0.9245, 0.0003314, 0.9245, 0.0003314, 0.7958, 0.4997, 0.7958, 0.2282, 0.1635, 0.3042, 0.1635, 0.3042, 0.2128, 0.2282, 0.2128, 0.6083, 0.1635, 0.6844, 0.1635, 0.6844, 0.2128, 0.6083, 0.2128, 0.0, 0.0, 0.0, 0.0, 0.0, 0.0, 0.0, 0.0, 0.9997, 0.2826, 0.5003, 0.2826, 0.5003, 0.1992, 0.9997, 0.1992, 0.4563, 0.1635, 0.5323, 0.1635, 0.5323, 0.2128, 0.4563, 0.2128, 0.07611, 0.1635, 0.1521, 0.1635, 0.1521, 0.2128, 0.07611, 0.2128, 0.0, 0.0, 0.0, 0.0, 0.0, 0.0, 0.0, 0.0, 0.6083, 0.1143, 0.6844, 0.1143, 0.6844, 0.1635, 0.6083, 0.1635, 0.2282, 0.1143, 0.3042, 0.1143, 0.3042, 0.1635, 0.2282, 0.1635, 0.7604, 0.1143, 0.8364, 0.1143, 0.8364, 0.1635, 0.7604, 0.1635, 0.3802, 0.1143, 0.4563, 0.1143, 0.4563, 0.1635, 0.3802, 0.1635, 7.801e-05, 0.1143, 0.07611, 0.1143, 0.07611, 0.1635, 7.801e-05, 0.1635, 0.5323, 0.1143, 0.6083, 0.1143, 0.6083, 0.1635, 0.5323, 0.1635, 0.6083, 0.2128, 0.6844, 0.2128, 0.6844, 0.262, 0.6083, 0.262, 0.9997, 0.129, 0.5003, 0.129, 0.5003, 0.0003314, 0.9997, 0.0003314, 0.0, 0.0, 0.0, 0.0, 0.0, 0.0, 0.0, 0.0, 0.4563, 0.2128, 0.5323, 0.2128, 0.5323, 0.262, 0.4563, 0.262, 0.07611, 0.2128, 0.1521, 0.2128, 0.1521, 0.262, 0.07611, 0.262, 0.3802, 0.1635, 0.4563, 0.1635, 0.4563, 0.2128, 0.3802, 0.2128, 7.801e-05, 0.1635, 0.07611, 0.1635, 0.07611, 0.2128, 7.795e-05, 0.2128, 0.5323, 0.1635, 0.6083, 0.1635, 0.6083, 0.2128, 0.5323, 0.2128, 0.1521, 0.1635, 0.2282, 0.1635, 0.2282, 0.2128, 0.1521, 0.2128, 0.6844, 0.1635, 0.7604, 0.1635, 0.7604, 0.2128, 0.6844, 0.2128, 0.3042, 0.1635, 0.3802, 0.1635, 0.3802, 0.2128, 0.3042, 0.2128, 0.9997, 0.5364, 0.5003, 0.5364, 0.5003, 0.4077, 0.9997, 0.4077, 0.1521, 0.262, 0.2282, 0.262, 0.2282, 0.3113, 0.1521, 0.3113, 0.5323, 0.262, 0.6083, 0.262, 0.6083, 0.3113, 0.5323, 0.3113, 7.795e-05, 0.262, 0.07611, 0.262, 0.07611, 0.3113, 7.795e-05, 0.3113, 0.3802, 0.262, 0.4563, 0.262, 0.4563, 0.3113, 0.3802, 0.3113, 0.2282, 0.2128, 0.3042, 0.2128, 0.3042, 0.262, 0.2282, 0.262, 0.3802, 0.2128, 0.4563, 0.2128, 0.4563, 0.262, 0.3802, 0.262, 7.795e-05, 0.2128, 0.07611, 0.2128, 0.07611, 0.262, 7.795e-05, 0.262, 0.5323, 0.2128, 0.6083, 0.2128, 0.6083, 0.262, 0.5323, 0.262, 0.4997, 0.5344, 0.0002689, 0.5344, 0.0002689, 0.451, 0.4997, 0.451, 0.1521, 0.2128, 0.2282, 0.2128, 0.2282, 0.262, 0.1521, 0.262, 0.3042, 0.2128, 0.3802, 0.2128, 0.3802, 0.262, 0.3042, 0.262, 0.1521, 0.3113, 0.2282, 0.3113, 0.2282, 0.3606, 0.1521, 0.3606, 0.4997, 0.7952, 0.0003314, 0.7952, 0.0003314, 0.6665, 0.4997, 0.6665, 7.795e-05, 0.3113, 0.07611, 0.3113, 0.07611, 0.3606, 7.795e-05, 0.3606, 0.3802, 0.3113, 0.4563, 0.3113, 0.4563, 0.3606, 0.3802, 0.3606, 0.4997, 0.9541, 0.0002689, 0.9541, 0.0002689, 0.8707, 0.4997, 0.8707, 0.3042, 0.262, 0.3802, 0.262, 0.3802, 0.3113, 0.3042, 0.3113, 0.07611, 0.262, 0.1521, 0.262, 0.1521, 0.3113, 0.07611, 0.3113, 0.4997, 0.7023, 0.0002689, 0.7023, 0.0002689, 0.6189, 0.4997, 0.6189, 0.4563, 0.262, 0.5323, 0.262, 0.5323, 0.3113, 0.4563, 0.3113, 0.0, 0.0, 0.0, 0.0, 0.0, 0.0, 0.0, 0.0, 0.2282, 0.262, 0.3042, 0.262, 0.3042, 0.3113, 0.2282, 0.3113, 0.9997, 0.6658, 0.5003, 0.6658, 0.5003, 0.5371, 0.9997, 0.5371, 0.2282, 0.3606, 0.3042, 0.3606, 0.3042, 0.4098, 0.2282, 0.4098, 0.0, 0.0, 0.0, 0.0, 0.0, 0.0, 0.0, 0.0, 0.07611, 0.3606, 0.1521, 0.3606, 0.1521, 0.4098, 0.07611, 0.4098, 0.3042, 0.3113, 0.3802, 0.3113, 0.3802, 0.3606, 0.3042, 0.3606, 0.07611, 0.3113, 0.1521, 0.3113, 0.1521, 0.3606, 0.07611, 0.3606, 0.4563, 0.3113, 0.5323, 0.3113, 0.5323, 0.3606, 0.4563, 0.3606, 0.0, 0.0, 0.0, 0.0, 0.0, 0.0, 0.0, 0.0, 0.2282, 0.3113, 0.3042, 0.3113, 0.3042, 0.3606, 0.2282, 0.3606, 0.9997, 0.2777, 0.5003, 0.2777, 0.5003, 0.149, 0.9997, 0.149, 0.0, 0.0, 0.0, 0.0, 0.0, 0.0, 0.0, 0.0, 0.2282, 0.4098, 0.3042, 0.4098, 0.3042, 0.4591, 0.2282, 0.4591, 0.1521, 0.4098, 0.2282, 0.4098, 0.2282, 0.4591, 0.1521, 0.4591, 0.3042, 0.4098, 0.3802, 0.4098, 0.3802, 0.4591, 0.3042, 0.4591, 0.3802, 0.3606, 0.4563, 0.3606, 0.4563, 0.4098, 0.3802, 0.4098, 7.795e-05, 0.3606, 0.07611, 0.3606, 0.07611, 0.4098, 7.795e-05, 0.4098, 0.1521, 0.3606, 0.2282, 0.3606, 0.2282, 0.4098, 0.1521, 0.4098, 0.3042, 0.3606, 0.3802, 0.3606, 0.3802, 0.4098, 0.3042, 0.4098, 0.4997, 0.8701, 0.0002689, 0.8701, 0.0002689, 0.7867, 0.4997, 0.7867, 7.795e-05, 0.4591, 0.07611, 0.4591, 0.07611, 0.5083, 7.789e-05, 0.5083, 0.9997, 0.4071, 0.5003, 0.4071, 0.5003, 0.2784, 0.9997, 0.2784, 0.4997, 0.3665, 0.0002689, 0.3665, 0.0002689, 0.2831, 0.4997, 0.2831, 0.07611, 0.4591, 0.1521, 0.4591, 0.1521, 0.5083, 0.07611, 0.5083, 0.07611, 0.4098, 0.1521, 0.4098, 0.1521, 0.4591, 0.07611, 0.4591, 7.795e-05, 0.4098, 0.07611, 0.4098, 0.07611, 0.4591, 7.795e-05, 0.4591, 0.9997, 0.08367, 0.5003, 0.08367, 0.5003, 0.0002689, 0.9997, 0.0002689, 0.4997, 0.6658, 0.0003314, 0.6658, 0.0003314, 0.5371, 0.4997, 0.5371, 0.4997, 0.7862, 0.0002689, 0.7862, 0.0002689, 0.7028, 0.4997, 0.7028, 7.789e-05, 0.5083, 0.07611, 0.5083, 0.07611, 0.5576, 7.789e-05, 0.5576, 0.1521, 0.4591, 0.2282, 0.4591, 0.2282, 0.5083, 0.1521, 0.5083, 0.2282, 0.4591, 0.3042, 0.4591, 0.3042, 0.5083, 0.2282, 0.5083, 0.0, 0.0, 0.0, 0.0, 0.0, 0.0, 0.0, 0.0, 0.4997, 0.4071, 0.0003314, 0.4071, 0.0003314, 0.2784, 0.4997, 0.2784, 0.07611, 0.5576, 0.1521, 0.5576, 0.1521, 0.6068, 0.07611, 0.6068, 0.0, 0.0, 0.0, 0.0, 0.0, 0.0, 0.0, 0.0, 0.0, 0.0, 0.0, 0.0, 0.0, 0.0, 0.0, 0.0, 0.07611, 0.5083, 0.1521, 0.5083, 0.1521, 0.5576, 0.07611, 0.5576, 0.1521, 0.5083, 0.2282, 0.5083, 0.2282, 0.5576, 0.1521, 0.5576, 0.9997, 0.7952, 0.5003, 0.7952, 0.5003, 0.6665, 0.9997, 0.6665, 0.4997, 0.2826, 0.0002689, 0.2826, 0.0002689, 0.1992, 0.4997, 0.1992, 7.789e-05, 0.5576, 0.07611, 0.5576, 0.07611, 0.6068, 7.789e-05, 0.6068, 0.4997, 0.2777, 0.0003314, 0.2777, 0.0003314, 0.149, 0.4997, 0.149, 0.4997, 0.1986, 0.0002689, 0.1986, 0.0002689, 0.1107, 0.4997, 0.1107, 0.0, 0.0, 0.0, 0.0, 0.0, 0.0, 0.0, 0.0, 0.0, 0.0, 0.0, 0.0, 0.0, 0.0, 0.0, 0.0, 0.5498, 0.5306, 0.5498, 0.5765, 8.869e-05, 0.5765, 8.872e-05, 0.5309, 0.0, 0.0, 0.0, 0.0, 0.0, 0.0, 0.0, 0.0, 0.0, 0.0, 0.0, 0.0, 0.4134, 0.7184, 0.4134, 0.3908, 0.4559, 0.3908, 0.4559, 0.7184, 0.0, 0.0, 0.0, 0.0, 0.0, 0.0, 0.0, 0.0, 3.621e-05, 1.0, 3.601e-05, 3.601e-05, 0.1297, 3.601e-05, 0.1297, 1.0, 3.4e-05, 0.9996, 3.411e-05, 3.4e-05, 0.1157, 3.4e-05, 0.1157, 1.0, 0.9398, 5.807e-05, 0.9398, 0.07258, 0.05849, 0.07258, 0.05849, 5.818e-05, 0.9398, 5.807e-05, 0.9999, 5.807e-05, 0.9999, 0.07258, 0.9398, 0.07258, 0.05849, 5.818e-05, 0.05849, 0.07258, 5.807e-05, 0.07258, 5.807e-05, 5.818e-05, 0.9999, 0.3374, 0.9398, 0.3374, 0.9398, 0.07258, 0.9999, 0.07258, 5.807e-05, 0.07258, 0.05849, 0.07258, 0.05849, 0.3374, 5.807e-05, 0.3374, 0.1877, 0.1285, 3.583e-05, 0.1279, 3.583e-05, 3.583e-05, 0.1877, 0.000581, 0.746, 0.4786, 0.7937, 0.4786, 0.7937, 0.6218, 0.746, 0.6218, 0.0, 0.0, 0.0, 0.0, 0.0, 0.0, 0.0, 0.0, 1.0, 0.1279, 0.8123, 0.1285, 0.8123, 0.0005811, 1.0, 3.593e-05, 0.6275, 0.3908, 0.6746, 0.391, 0.6742, 0.508, 0.6272, 0.5077, 0.0, 0.0, 0.0, 0.0, 0.0, 0.0, 0.0, 0.0, 0.4559, 0.3908, 0.6275, 0.3908, 0.6272, 0.5077, 0.4555, 0.5077, 0.5975, 0.3415, 0.5975, 5.849e-05, 0.9999, 5.843e-05, 0.9999, 0.3415, 5.849e-05, 5.843e-05, 0.5975, 5.849e-05, 0.5975, 0.3415, 5.843e-05, 0.3415, 2.747e-05, 2.836e-05, 0.5975, 2.761e-05, 0.5975, 0.03821, 2.753e-05, 0.03821, 0.0, 0.0, 0.0, 0.0, 0.0, 0.0, 0.5975, 0.0001092, 0.9999, 0.0001088, 0.9999, 0.3023, 0.5975, 0.3023, 0.9999, 0.58, 0.5975, 0.58, 0.5975, 0.284, 0.9999, 0.284, 8.32e-05, 0.7457, 0.04148, 0.7457, 0.2155, 0.9999, 0.185, 0.9999, 0.0001088, 0.0001095, 0.5975, 0.0001092, 0.5975, 0.3023, 0.000109, 0.3023, 0.9999, 0.5922, 0.5975, 0.5922, 0.5975, 0.3026, 0.9999, 0.3026, 0.5975, 7.627e-05, 0.9999, 7.624e-05, 0.9999, 0.284, 0.5975, 0.284, 0.0, 0.0, 0.0, 0.0, 0.0, 0.0, 0.0, 0.0, 0.5975, 0.0755, 2.757e-05, 0.0755, 2.753e-05, 0.03821, 0.5975, 0.03821, 0.0, 0.0, 0.0, 0.0, 0.0, 0.0, 0.5975, 0.58, 7.621e-05, 0.58, 7.615e-05, 0.284, 0.5975, 0.284, 0.412, 0.7457, 0.4559, 0.7457, 0.2486, 0.9999, 0.2155, 0.9999, 1.0, 0.0755, 0.5975, 0.0755, 0.5975, 0.03821, 1.0, 0.03821, 0.5975, 2.761e-05, 1.0, 2.747e-05, 1.0, 0.03821, 0.5975, 0.03821, 0.0, 0.0, 0.0, 0.0, 0.0, 0.0, 0.0, 0.0, 0.0, 0.0, 0.0, 0.0, 0.0, 0.0, 0.0, 0.0, 0.0, 0.0, 0.0, 0.0, 7.621e-05, 7.615e-05, 0.5975, 7.627e-05, 0.5975, 0.284, 7.615e-05, 0.284, 0.4744, 0.7069, 0.4744, 0.7354, 0.4313, 0.7354, 0.04575, 0.7354, 6.93e-05, 0.7354, 6.932e-05, 0.7069, 0.04426, 0.7069, 0.4377, 0.7069, 0.04426, 0.366, 6.892e-05, 0.3662, 6.89e-05, 0.337, 0.04426, 0.337, 2.924e-05, 0.008742, 0.06941, 0.008, 0.8138, 2.928e-05, 1.0, 2.924e-05, 1.0, 0.08556, 0.0008517, 0.08556, 0.4744, 7.016e-05, 0.4744, 0.337, 0.4377, 0.337, 0.4377, 7.016e-05, 0.04426, 6.887e-05, 0.04426, 0.337, 6.89e-05, 0.337, 6.887e-05, 6.89e-05, 0.4744, 0.3662, 0.4377, 0.366, 0.4377, 0.337, 0.4744, 0.337, 0.4377, 0.366, 0.04426, 0.366, 0.04426, 0.337, 0.4377, 0.337, 0.4744, 0.3662, 0.4744, 0.7069, 0.4377, 0.7069, 0.4377, 0.366, 0.04426, 0.366, 0.04426, 0.7069, 6.932e-05, 0.7069, 6.892e-05, 0.3662, 6.93e-05, 0.7354, 0.04575, 0.7354, 0.2502, 0.9999, 0.2158, 0.9999, 0.4313, 0.7354, 0.4744, 0.7354, 0.2819, 0.9999, 0.2502, 0.9999])
me_cube_001.materials.append(mat_material)
me_cube_001.use_remesh_preserve_volume = False
me_cube_001.use_remesh_preserve_attributes = False
me_cube_001.use_mirror_vertex_groups = False
me_cube_001.update()

# ---- objects
ob_cube = bpy.data.objects.new('Cube', me_cube_001)

# ---- transforms, parenting, visibility, modifiers, constraints
ob_cube.location = (0.0, 0.0, 1.003)
ob_cube.lineart.crease_threshold = 0.0

# ---- collection membership
col_collection_1.objects.link(ob_cube)

# ---- scene / render settings (as saved in the file)
scene.frame_start = 1; scene.frame_end = 250; scene.frame_set(1)
scene.render.engine = 'BLENDER_EEVEE_NEXT'
scene.render.resolution_percentage = 50
scene.render.dither_intensity = 0.0
scene.cycles.use_denoising = False
scene.cycles.samples = 10
scene.cycles.sampling_pattern = 'TABULATED_SOBOL'
scene.cycles.light_sampling_threshold = 0.0
scene.cycles.use_adaptive_sampling = False
scene.cycles.use_light_tree = False
scene.cycles.blur_glossy = 0.0
scene.cycles.pixel_filter_type = 'GAUSSIAN'
scene.cycles.sample_clamp_indirect = 0.0
scene.view_settings.view_transform = 'Standard'
bpy.context.view_layer.update()

# ---- added for rendering (the .blend has no active camera and no usable light): camera, sun
cam_auto = bpy.data.cameras.new('AutoCamera')
cam_auto.lens = 50.0
cam_auto.sensor_width = 36.0
cam_auto.clip_end = 1000.0
ob_auto_camera = bpy.data.objects.new('AutoCamera', cam_auto)
scene.collection.objects.link(ob_auto_camera)
ob_auto_camera.location = (21.7792, -23.103, 24.4577)
ob_auto_camera.rotation_euler = (1.09748, -7.21219e-08, 0.694738)
scene.camera = ob_auto_camera
light_auto_sun = bpy.data.lights.new('AutoSun', 'SUN')
light_auto_sun.energy = 3.0
light_auto_sun.angle = 0.0523599
ob_auto_sun = bpy.data.objects.new('AutoSun', light_auto_sun)
scene.collection.objects.link(ob_auto_sun)
ob_auto_sun.rotation_euler = (0.872665, 0.174533, 0.523599)
bpy.context.view_layer.update()
